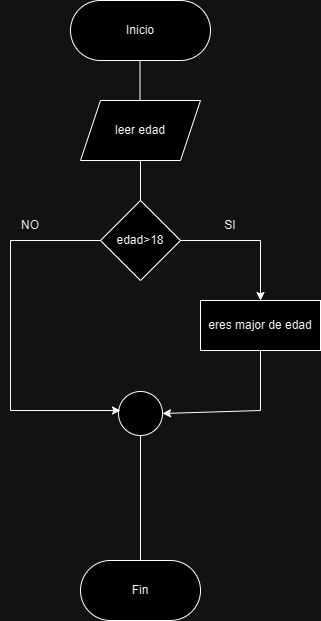

The diagram above was exported from draw.io. Its source (the exported page's mxGraphModel, read from the mxfile embedded in the PNG):
<mxGraphModel dx="1072" dy="481" grid="1" gridSize="10" guides="1" tooltips="1" connect="1" arrows="1" fold="1" page="1" pageScale="1" pageWidth="827" pageHeight="1169" math="0" shadow="0">
  <root>
    <mxCell id="0" />
    <mxCell id="1" parent="0" />
    <mxCell id="NWQ0iN6TsmgWe22LXjZK-1" value="Inicio" style="rounded=1;whiteSpace=wrap;html=1;arcSize=50;" parent="1" vertex="1">
      <mxGeometry x="290" y="150" width="140" height="60" as="geometry" />
    </mxCell>
    <mxCell id="NWQ0iN6TsmgWe22LXjZK-2" value="" style="endArrow=none;html=1;rounded=0;" parent="1" edge="1">
      <mxGeometry width="50" height="50" relative="1" as="geometry">
        <mxPoint x="359.5" y="270" as="sourcePoint" />
        <mxPoint x="359.5" y="210" as="targetPoint" />
        <Array as="points" />
      </mxGeometry>
    </mxCell>
    <mxCell id="NWQ0iN6TsmgWe22LXjZK-3" value="leer edad" style="shape=parallelogram;perimeter=parallelogramPerimeter;whiteSpace=wrap;html=1;fixedSize=1;" parent="1" vertex="1">
      <mxGeometry x="300" y="250" width="120" height="60" as="geometry" />
    </mxCell>
    <mxCell id="NWQ0iN6TsmgWe22LXjZK-4" value="" style="endArrow=none;html=1;rounded=0;entryX=0.5;entryY=1;entryDx=0;entryDy=0;" parent="1" target="NWQ0iN6TsmgWe22LXjZK-3" edge="1">
      <mxGeometry width="50" height="50" relative="1" as="geometry">
        <mxPoint x="360" y="360" as="sourcePoint" />
        <mxPoint x="370" y="340" as="targetPoint" />
      </mxGeometry>
    </mxCell>
    <mxCell id="NWQ0iN6TsmgWe22LXjZK-5" value="edad&amp;gt;18" style="rhombus;whiteSpace=wrap;html=1;" parent="1" vertex="1">
      <mxGeometry x="320" y="350" width="80" height="80" as="geometry" />
    </mxCell>
    <mxCell id="NWQ0iN6TsmgWe22LXjZK-6" value="" style="endArrow=none;html=1;rounded=0;" parent="1" edge="1">
      <mxGeometry width="50" height="50" relative="1" as="geometry">
        <mxPoint x="400" y="390" as="sourcePoint" />
        <mxPoint x="480" y="390" as="targetPoint" />
      </mxGeometry>
    </mxCell>
    <mxCell id="NWQ0iN6TsmgWe22LXjZK-7" value="SI" style="text;html=1;strokeColor=none;fillColor=none;align=center;verticalAlign=middle;whiteSpace=wrap;rounded=0;" parent="1" vertex="1">
      <mxGeometry x="420" y="360" width="60" height="30" as="geometry" />
    </mxCell>
    <mxCell id="NWQ0iN6TsmgWe22LXjZK-8" value="" style="endArrow=classic;html=1;rounded=0;" parent="1" edge="1">
      <mxGeometry width="50" height="50" relative="1" as="geometry">
        <mxPoint x="480" y="390" as="sourcePoint" />
        <mxPoint x="480" y="450" as="targetPoint" />
      </mxGeometry>
    </mxCell>
    <mxCell id="NWQ0iN6TsmgWe22LXjZK-9" value="eres major de edad" style="rounded=0;whiteSpace=wrap;html=1;" parent="1" vertex="1">
      <mxGeometry x="420" y="450" width="120" height="50" as="geometry" />
    </mxCell>
    <mxCell id="NWQ0iN6TsmgWe22LXjZK-10" value="" style="endArrow=none;html=1;rounded=0;" parent="1" edge="1">
      <mxGeometry width="50" height="50" relative="1" as="geometry">
        <mxPoint x="480" y="560" as="sourcePoint" />
        <mxPoint x="480" y="500" as="targetPoint" />
      </mxGeometry>
    </mxCell>
    <mxCell id="NWQ0iN6TsmgWe22LXjZK-11" value="" style="endArrow=classic;html=1;rounded=0;entryX=1;entryY=0.5;entryDx=0;entryDy=0;" parent="1" target="NWQ0iN6TsmgWe22LXjZK-12" edge="1">
      <mxGeometry width="50" height="50" relative="1" as="geometry">
        <mxPoint x="480" y="560" as="sourcePoint" />
        <mxPoint x="370" y="564" as="targetPoint" />
      </mxGeometry>
    </mxCell>
    <mxCell id="NWQ0iN6TsmgWe22LXjZK-12" value="" style="ellipse;whiteSpace=wrap;html=1;aspect=fixed;" parent="1" vertex="1">
      <mxGeometry x="338" y="541" width="44" height="44" as="geometry" />
    </mxCell>
    <mxCell id="NWQ0iN6TsmgWe22LXjZK-13" value="" style="endArrow=none;html=1;rounded=0;" parent="1" edge="1">
      <mxGeometry width="50" height="50" relative="1" as="geometry">
        <mxPoint x="230" y="390" as="sourcePoint" />
        <mxPoint x="320" y="390" as="targetPoint" />
      </mxGeometry>
    </mxCell>
    <mxCell id="NWQ0iN6TsmgWe22LXjZK-14" value="" style="endArrow=none;html=1;rounded=0;" parent="1" edge="1">
      <mxGeometry width="50" height="50" relative="1" as="geometry">
        <mxPoint x="230" y="560" as="sourcePoint" />
        <mxPoint x="230" y="390" as="targetPoint" />
      </mxGeometry>
    </mxCell>
    <mxCell id="NWQ0iN6TsmgWe22LXjZK-15" value="" style="endArrow=classic;html=1;rounded=0;" parent="1" edge="1">
      <mxGeometry width="50" height="50" relative="1" as="geometry">
        <mxPoint x="230" y="560" as="sourcePoint" />
        <mxPoint x="340" y="560" as="targetPoint" />
      </mxGeometry>
    </mxCell>
    <mxCell id="NWQ0iN6TsmgWe22LXjZK-16" value="NO" style="text;html=1;strokeColor=none;fillColor=none;align=center;verticalAlign=middle;whiteSpace=wrap;rounded=0;" parent="1" vertex="1">
      <mxGeometry x="220" y="360" width="60" height="30" as="geometry" />
    </mxCell>
    <mxCell id="NWQ0iN6TsmgWe22LXjZK-18" value="" style="endArrow=none;html=1;rounded=0;exitX=0.5;exitY=0;exitDx=0;exitDy=0;" parent="1" edge="1">
      <mxGeometry width="50" height="50" relative="1" as="geometry">
        <mxPoint x="360" y="620" as="sourcePoint" />
        <mxPoint x="360" y="585" as="targetPoint" />
      </mxGeometry>
    </mxCell>
    <mxCell id="NWQ0iN6TsmgWe22LXjZK-19" value="" style="endArrow=none;html=1;rounded=0;" parent="1" edge="1">
      <mxGeometry width="50" height="50" relative="1" as="geometry">
        <mxPoint x="360" y="710" as="sourcePoint" />
        <mxPoint x="360" y="610" as="targetPoint" />
      </mxGeometry>
    </mxCell>
    <mxCell id="NWQ0iN6TsmgWe22LXjZK-20" value="Fin" style="rounded=1;whiteSpace=wrap;html=1;arcSize=50;" parent="1" vertex="1">
      <mxGeometry x="300" y="710" width="120" height="60" as="geometry" />
    </mxCell>
  </root>
</mxGraphModel>